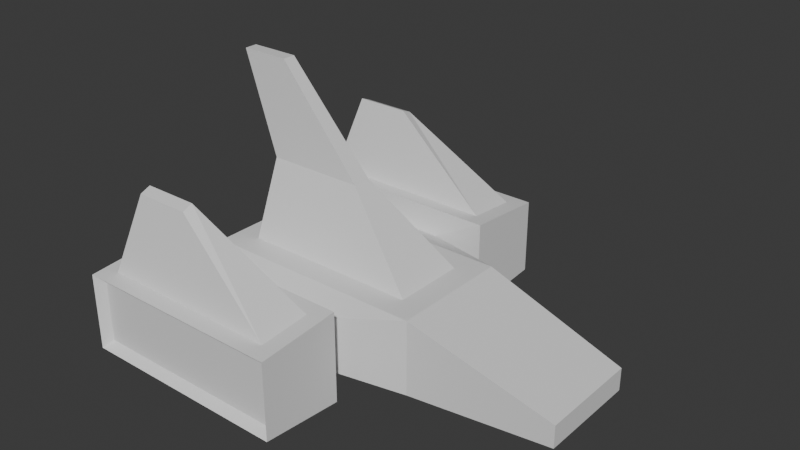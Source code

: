 # Source: nave.blend  (saved by Blender 5.4.2; exported with 4.5.12 LTS)
import bpy
from mathutils import Matrix  # noqa: F401  (used for matrix-valued properties, if any)

bpy.ops.wm.read_factory_settings(use_empty=True)
scene = bpy.context.scene
scene.name = 'Scene'

# ---- collections
col_collection = bpy.data.collections.new('Collection'); scene.collection.children.link(col_collection)

# ---- materials (node trees are filled in below, after node groups)
mat_material = bpy.data.materials.new('Material')
mat_material.alpha_threshold = 0.0
mat_material.use_backface_culling_lightprobe_volume = False
mat_material.roughness = 0.5
mat_material.line_color = (0.0, 0.0, 0.0, 1.0)

# ---- material node trees
mat_material.use_nodes = True; mat_material.node_tree.nodes.clear()
_N = mat_material.node_tree.nodes; _L = mat_material.node_tree.links
n0 = _N.new('ShaderNodeOutputMaterial'); n0.name = 'Material Output'; n0.location = (200, 100)
n1 = _N.new('ShaderNodeBsdfPrincipled'); n1.name = 'Principled BSDF'; n1.location = (-200, 100)
n1.inputs[10].default_value = 0.005
_L.new(n1.outputs[0], n0.inputs[0])
n0.is_active_output = True

# ---- world
world_world = bpy.data.worlds.new('World'); scene.world = world_world
world_world.use_nodes = True; world_world.node_tree.nodes.clear()
_N = world_world.node_tree.nodes; _L = world_world.node_tree.links
n0 = _N.new('ShaderNodeOutputWorld'); n0.name = 'World Output'; n0.location = (200, 100)
n1 = _N.new('ShaderNodeBackground'); n1.name = 'Background'; n1.location = (-200, 100)
n1.inputs[0].default_value = (0.05088, 0.05088, 0.05088, 1.0)
_L.new(n1.outputs[0], n0.inputs[0])
n0.is_active_output = True
world_world.color = (0.05088, 0.05088, 0.05088)
world_world.sun_shadow_jitter_overblur = 0.0

# ---- meshes
me_cube = bpy.data.meshes.new('Cube')
me_cube.from_pydata([(1.182, 0.4818, 0.5), (1.5, 0.8, -0.5), (1.182, -0.4818, 0.5), (1.5, -0.8, -0.5), (-1.25, 0.6939, 0.3939), (-1.25, 0.6939, -0.3939), (-1.25, -0.6939, 0.3939), (-1.25, -0.6939, -0.3939), (3.4, 0.68, -0.37), (3.4, 0.68, -0.07), (3.4, -0.68, -0.07), (3.4, -0.68, -0.37), (-1.5, 0.8, -0.5), (-1.5, -0.8, -0.5), (-1.182, -0.4818, 0.5), (-1.182, 0.4818, 0.5), (-1.25, 1.3, -0.3), (-1.25, 1.3, 0.3), (0.25, 1.3, 0.3), (0.25, 1.3, -0.3), (-1.925, 1.35, -0.55), (-1.713, 1.561, 0.6327), (0.7129, 1.561, 0.6327), (0.925, 1.35, -0.55), (-1.84, 2.33, -0.3751), (-1.84, 2.33, 0.4751), (0.8401, 2.33, 0.4751), (0.8401, 2.33, -0.3751), (-1.713, 2.239, 0.5773), (-1.925, 2.45, -0.46), (0.7129, 2.239, 0.5773), (0.925, 2.45, -0.46), (-1.925, 1.35, 0.65), (0.925, 1.35, 0.65), (-1.925, 2.45, 0.56), (0.925, 2.45, 0.56), (-1.464, 1.832, 1.633), (-0.7361, 1.832, 1.633), (-0.7361, 1.968, 1.577), (-1.464, 1.968, 1.577), (0.25, -1.3, -0.3), (0.25, -1.3, 0.3), (-1.25, -1.3, 0.3), (-1.25, -1.3, -0.3), (0.925, -1.35, -0.55), (0.7129, -1.561, 0.6327), (-1.713, -1.561, 0.6327), (-1.925, -1.35, -0.55), (0.8401, -2.33, -0.3751), (0.8401, -2.33, 0.4751), (-1.84, -2.33, 0.4751), (-1.84, -2.33, -0.3751), (0.7129, -2.239, 0.5773), (0.925, -2.45, -0.46), (-1.713, -2.239, 0.5773), (-1.925, -2.45, -0.46), (0.925, -1.35, 0.65), (-1.925, -1.35, 0.65), (0.925, -2.45, 0.56), (-1.925, -2.45, 0.56), (-0.7361, -1.832, 1.633), (-1.464, -1.832, 1.633), (-1.464, -1.968, 1.577), (-0.7361, -1.968, 1.577), (1.5, -0.8, 0.5), (-1.5, -0.8, 0.5), (1.5, 0.8, 0.5), (-1.5, 0.8, 0.5), (0.15, 0.1205, 1.5), (-1.15, 0.1205, 1.5), (-1.15, -0.1205, 1.5), (0.15, -0.1205, 1.5), (-0.975, 0.08432, 2.8), (-1.625, 0.08432, 2.8), (-1.625, -0.08432, 2.8), (-0.975, -0.08432, 2.8)], [], [(0, 15, 14, 2), (3, 13, 65, 64), (7, 6, 4, 5), (12, 1, 3, 13), (1, 3, 64, 66), (12, 1, 66, 67), (8, 9, 10, 11), (64, 3, 11, 10), (1, 66, 9, 8), (3, 1, 8, 11), (66, 64, 10, 9), (7, 5, 12, 13), (6, 7, 13, 65), (5, 4, 67, 12), (4, 6, 65, 67), (16, 19, 18, 17), (12, 67, 17, 16), (1, 12, 16, 19), (67, 66, 18, 17), (66, 1, 19, 18), (20, 32, 33, 23), (18, 33, 23, 19), (16, 20, 32, 17), (19, 23, 20, 16), (17, 32, 33, 18), (24, 25, 26, 27), (33, 23, 31, 35), (20, 32, 34, 29), (23, 20, 29, 31), (21, 28, 30, 22), (25, 24, 29, 34), (26, 25, 34, 35), (27, 26, 35, 31), (24, 27, 31, 29), (22, 21, 32, 33), (28, 30, 35, 34), (30, 22, 33, 35), (21, 28, 34, 32), (36, 37, 38, 39), (21, 22, 37, 36), (28, 21, 36, 39), (30, 28, 39, 38), (22, 30, 38, 37), (40, 43, 42, 41), (65, 13, 43, 42), (13, 3, 40, 43), (64, 65, 42, 41), (3, 64, 41, 40), (44, 56, 57, 47), (42, 57, 47, 43), (40, 44, 56, 41), (43, 47, 44, 40), (41, 56, 57, 42), (48, 49, 50, 51), (47, 44, 53, 55), (45, 52, 54, 46), (57, 47, 55, 59), (44, 56, 58, 53), (49, 48, 53, 58), (50, 49, 58, 59), (51, 50, 59, 55), (48, 51, 55, 53), (46, 45, 56, 57), (52, 54, 59, 58), (54, 46, 57, 59), (45, 52, 58, 56), (60, 61, 62, 63), (52, 45, 60, 63), (54, 52, 63, 62), (46, 54, 62, 61), (45, 46, 61, 60), (2, 14, 65, 64), (0, 2, 64, 66), (14, 15, 67, 65), (15, 0, 66, 67), (68, 71, 70, 69), (15, 14, 70, 69), (14, 2, 71, 70), (0, 15, 69, 68), (2, 0, 68, 71), (72, 73, 74, 75), (71, 68, 72, 75), (69, 70, 74, 73), (70, 71, 75, 74), (68, 69, 73, 72)])
_uv = me_cube.uv_layers.new(name='UVMap')
_uv.uv.foreach_set('vector', [0.625, 0.5, 0.875, 0.5, 0.875, 0.75, 0.625, 0.75, 0.375, 0.75, 0.375, 1.0, 0.625, 1.0, 0.625, 0.75, 0.375, 0.0, 0.625, 0.0, 0.625, 0.25, 0.375, 0.25, 0.125, 0.5, 0.375, 0.5, 0.375, 0.75, 0.125, 0.75, 0.375, 0.5, 0.375, 0.75, 0.625, 0.75, 0.625, 0.5, 0.375, 0.25, 0.375, 0.5, 0.625, 0.5, 0.625, 0.25, 0.375, 0.5, 0.625, 0.5, 0.625, 0.75, 0.375, 0.75, 0.625, 0.75, 0.375, 0.75, 0.375, 0.75, 0.625, 0.75, 0.375, 0.5, 0.625, 0.5, 0.625, 0.5, 0.375, 0.5, 0.375, 0.75, 0.375, 0.5, 0.375, 0.5, 0.375, 0.75, 0.625, 0.5, 0.625, 0.75, 0.625, 0.75, 0.625, 0.5, 0.375, 0.0, 0.375, 0.25, 0.375, 0.25, 0.375, 0.0, 0.625, 0.0, 0.375, 0.0, 0.375, 0.0, 0.625, 0.0, 0.375, 0.25, 0.625, 0.25, 0.625, 0.25, 0.375, 0.25, 0.625, 0.25, 0.625, 0.0, 0.625, 0.0, 0.625, 0.25, 0.375, 0.25, 0.375, 0.5, 0.625, 0.5, 0.625, 0.25, 0.375, 0.25, 0.625, 0.25, 0.625, 0.25, 0.375, 0.25, 0.375, 0.5, 0.125, 0.5, 0.125, 0.5, 0.375, 0.5, 0.875, 0.5, 0.625, 0.5, 0.625, 0.5, 0.875, 0.5, 0.625, 0.5, 0.375, 0.5, 0.375, 0.5, 0.625, 0.5, 0.375, 0.25, 0.625, 0.25, 0.625, 0.5, 0.375, 0.5, 0.625, 0.5, 0.625, 0.5, 0.375, 0.5, 0.375, 0.5, 0.375, 0.25, 0.375, 0.25, 0.625, 0.25, 0.625, 0.25, 0.375, 0.5, 0.375, 0.5, 0.375, 0.25, 0.375, 0.25, 0.625, 0.25, 0.625, 0.25, 0.625, 0.5, 0.625, 0.5, 0.375, 0.25, 0.625, 0.25, 0.625, 0.5, 0.375, 0.5, 0.625, 0.5, 0.375, 0.5, 0.375, 0.5, 0.625, 0.5, 0.375, 0.25, 0.625, 0.25, 0.625, 0.25, 0.375, 0.25, 0.375, 0.5, 0.375, 0.25, 0.375, 0.25, 0.375, 0.5, 0.625, 0.25, 0.625, 0.25, 0.625, 0.5, 0.625, 0.5, 0.625, 0.25, 0.375, 0.25, 0.375, 0.25, 0.625, 0.25, 0.625, 0.5, 0.625, 0.25, 0.625, 0.25, 0.625, 0.5, 0.375, 0.5, 0.625, 0.5, 0.625, 0.5, 0.375, 0.5, 0.375, 0.25, 0.375, 0.5, 0.375, 0.5, 0.375, 0.25, 0.625, 0.5, 0.625, 0.25, 0.625, 0.25, 0.625, 0.5, 0.625, 0.25, 0.625, 0.5, 0.625, 0.5, 0.625, 0.25, 0.625, 0.5, 0.625, 0.5, 0.625, 0.5, 0.625, 0.5, 0.625, 0.25, 0.625, 0.25, 0.625, 0.25, 0.625, 0.25, 0.625, 0.25, 0.625, 0.5, 0.625, 0.5, 0.625, 0.25, 0.625, 0.25, 0.625, 0.5, 0.625, 0.5, 0.625, 0.25, 0.625, 0.25, 0.625, 0.25, 0.625, 0.25, 0.625, 0.25, 0.625, 0.5, 0.625, 0.25, 0.625, 0.25, 0.625, 0.5, 0.625, 0.5, 0.625, 0.5, 0.625, 0.5, 0.625, 0.5, 0.375, 0.75, 0.375, 1.0, 0.625, 1.0, 0.625, 0.75, 0.625, 1.0, 0.375, 1.0, 0.375, 1.0, 0.625, 1.0, 0.375, 1.0, 0.375, 0.75, 0.375, 0.75, 0.375, 1.0, 0.625, 0.75, 0.875, 0.75, 0.875, 0.75, 0.625, 0.75, 0.375, 0.75, 0.625, 0.75, 0.625, 0.75, 0.375, 0.75, 0.375, 0.75, 0.625, 0.75, 0.625, 1.0, 0.375, 1.0, 0.625, 1.0, 0.625, 1.0, 0.375, 1.0, 0.375, 1.0, 0.375, 0.75, 0.375, 0.75, 0.625, 0.75, 0.625, 0.75, 0.375, 1.0, 0.375, 1.0, 0.375, 0.75, 0.375, 0.75, 0.625, 0.75, 0.625, 0.75, 0.625, 1.0, 0.625, 1.0, 0.375, 0.75, 0.625, 0.75, 0.625, 1.0, 0.375, 1.0, 0.375, 1.0, 0.375, 0.75, 0.375, 0.75, 0.375, 1.0, 0.625, 0.75, 0.625, 0.75, 0.625, 1.0, 0.625, 1.0, 0.625, 1.0, 0.375, 1.0, 0.375, 1.0, 0.625, 1.0, 0.375, 0.75, 0.625, 0.75, 0.625, 0.75, 0.375, 0.75, 0.625, 0.75, 0.375, 0.75, 0.375, 0.75, 0.625, 0.75, 0.625, 1.0, 0.625, 0.75, 0.625, 0.75, 0.625, 1.0, 0.375, 1.0, 0.625, 1.0, 0.625, 1.0, 0.375, 1.0, 0.375, 0.75, 0.375, 1.0, 0.375, 1.0, 0.375, 0.75, 0.625, 1.0, 0.625, 0.75, 0.625, 0.75, 0.625, 1.0, 0.625, 0.75, 0.625, 1.0, 0.625, 1.0, 0.625, 0.75, 0.625, 1.0, 0.625, 1.0, 0.625, 1.0, 0.625, 1.0, 0.625, 0.75, 0.625, 0.75, 0.625, 0.75, 0.625, 0.75, 0.625, 0.75, 0.625, 1.0, 0.625, 1.0, 0.625, 0.75, 0.625, 0.75, 0.625, 0.75, 0.625, 0.75, 0.625, 0.75, 0.625, 1.0, 0.625, 0.75, 0.625, 0.75, 0.625, 1.0, 0.625, 1.0, 0.625, 1.0, 0.625, 1.0, 0.625, 1.0, 0.625, 0.75, 0.625, 1.0, 0.625, 1.0, 0.625, 0.75, 0.625, 0.75, 0.875, 0.75, 0.875, 0.75, 0.625, 0.75, 0.625, 0.5, 0.625, 0.75, 0.625, 0.75, 0.625, 0.5, 0.875, 0.75, 0.875, 0.5, 0.875, 0.5, 0.875, 0.75, 0.875, 0.5, 0.625, 0.5, 0.625, 0.5, 0.875, 0.5, 0.625, 0.5, 0.625, 0.75, 0.875, 0.75, 0.875, 0.5, 0.875, 0.5, 0.875, 0.75, 0.875, 0.75, 0.875, 0.5, 0.875, 0.75, 0.625, 0.75, 0.625, 0.75, 0.875, 0.75, 0.625, 0.5, 0.875, 0.5, 0.875, 0.5, 0.625, 0.5, 0.625, 0.75, 0.625, 0.5, 0.625, 0.5, 0.625, 0.75, 0.625, 0.5, 0.875, 0.5, 0.875, 0.75, 0.625, 0.75, 0.625, 0.75, 0.625, 0.5, 0.625, 0.5, 0.625, 0.75, 0.875, 0.5, 0.875, 0.75, 0.875, 0.75, 0.875, 0.5, 0.875, 0.75, 0.625, 0.75, 0.625, 0.75, 0.875, 0.75, 0.625, 0.5, 0.875, 0.5, 0.875, 0.5, 0.625, 0.5])
me_cube.materials.append(mat_material)
me_cube.update()

# ---- objects
ob_nave = bpy.data.objects.new('Nave', me_cube)

# ---- transforms, parenting, visibility, modifiers, constraints
ob_nave.location = (0.0, 0.0, 0.0)
ob_nave.lock_rotations_4d = False
ob_nave.empty_display_type = 'ARROWS'
ob_nave.lineart.crease_threshold = 0.0

# ---- collection membership
col_collection.objects.link(ob_nave)

# ---- scene / render settings (as saved in the file)
scene.frame_start = 1; scene.frame_end = 250; scene.frame_set(1)
scene.render.engine = 'BLENDER_EEVEE_NEXT'
scene.render.bake_bias = 0.0
scene.render.bake_samples = 0
scene.render.compositor_device = 'GPU'
scene.eevee.use_volume_custom_range = False
scene.eevee.fast_gi_thickness_near = 0.1
scene.eevee.fast_gi_thickness_far = 0.0
scene.eevee.ray_tracing_options.screen_trace_thickness = 0.1
bpy.context.view_layer.update()

# ---- added for rendering (the .blend has no active camera and no usable light): camera, sun
cam_auto = bpy.data.cameras.new('AutoCamera')
cam_auto.lens = 50.0
cam_auto.sensor_width = 36.0
cam_auto.clip_end = 1000.0
ob_auto_camera = bpy.data.objects.new('AutoCamera', cam_auto)
scene.collection.objects.link(ob_auto_camera)
ob_auto_camera.location = (8.11544, -8.85353, 7.02735)
ob_auto_camera.rotation_euler = (1.09748, -7.21219e-08, 0.694738)
scene.camera = ob_auto_camera
light_auto_sun = bpy.data.lights.new('AutoSun', 'SUN')
light_auto_sun.energy = 3.0
light_auto_sun.angle = 0.0523599
ob_auto_sun = bpy.data.objects.new('AutoSun', light_auto_sun)
scene.collection.objects.link(ob_auto_sun)
ob_auto_sun.rotation_euler = (0.872665, 0.174533, 0.523599)
bpy.context.view_layer.update()
